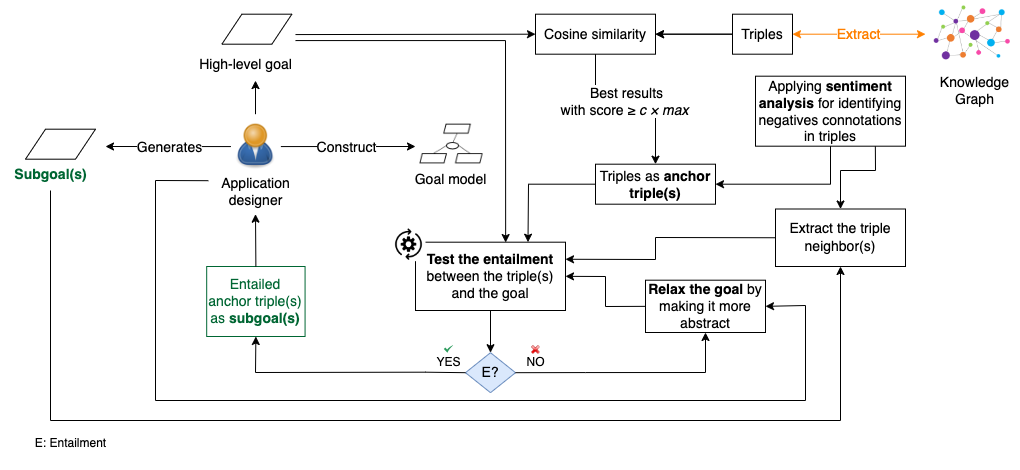

The diagram above was exported from draw.io. Its source (the exported page's mxGraphModel, read from the mxfile embedded in the PNG):
<mxGraphModel dx="2020" dy="-506" grid="1" gridSize="10" guides="1" tooltips="1" connect="1" arrows="1" fold="1" page="1" pageScale="1" pageWidth="827" pageHeight="1169" math="0" shadow="0">
  <root>
    <mxCell id="0" />
    <mxCell id="1" parent="0" />
    <mxCell id="RBtDzWbyCPd-wGMxG0a5-1" value="" style="shape=image;verticalLabelPosition=bottom;labelBackgroundColor=default;verticalAlign=top;aspect=fixed;imageAspect=0;image=data:image/png,(base64 omitted: 16432 chars);" vertex="1" parent="1">
      <mxGeometry x="175.38" y="1341.0700000000002" width="50" height="50" as="geometry" />
    </mxCell>
    <mxCell id="RBtDzWbyCPd-wGMxG0a5-2" value="&lt;font style=&quot;font-size: 14px;&quot;&gt;Application &lt;br&gt;designer&lt;/font&gt;" style="text;html=1;align=center;verticalAlign=middle;resizable=0;points=[];autosize=1;strokeColor=none;fillColor=none;" vertex="1" parent="1">
      <mxGeometry x="155.38" y="1385.69" width="90" height="50" as="geometry" />
    </mxCell>
    <mxCell id="RBtDzWbyCPd-wGMxG0a5-3" value="" style="shape=parallelogram;perimeter=parallelogramPerimeter;whiteSpace=wrap;html=1;fixedSize=1;" vertex="1" parent="1">
      <mxGeometry x="166.38" y="1233.69" width="70" height="30" as="geometry" />
    </mxCell>
    <mxCell id="RBtDzWbyCPd-wGMxG0a5-4" value="&lt;font style=&quot;font-size: 14px;&quot;&gt;High-level goal&lt;/font&gt;" style="text;html=1;align=center;verticalAlign=middle;resizable=0;points=[];autosize=1;strokeColor=none;fillColor=none;" vertex="1" parent="1">
      <mxGeometry x="130.38" y="1268.69" width="120" height="30" as="geometry" />
    </mxCell>
    <mxCell id="RBtDzWbyCPd-wGMxG0a5-5" value="&lt;font style=&quot;font-size: 14px;&quot;&gt;Cosine similarity&lt;/font&gt;" style="rounded=0;whiteSpace=wrap;html=1;" vertex="1" parent="1">
      <mxGeometry x="480" y="1233.69" width="120" height="40" as="geometry" />
    </mxCell>
    <mxCell id="RBtDzWbyCPd-wGMxG0a5-6" value="" style="endArrow=classic;html=1;rounded=0;entryX=0;entryY=0.5;entryDx=0;entryDy=0;" edge="1" parent="1" target="RBtDzWbyCPd-wGMxG0a5-5">
      <mxGeometry width="50" height="50" relative="1" as="geometry">
        <mxPoint x="240" y="1254.0700000000002" as="sourcePoint" />
        <mxPoint x="450" y="1343.69" as="targetPoint" />
      </mxGeometry>
    </mxCell>
    <mxCell id="RBtDzWbyCPd-wGMxG0a5-7" value="" style="shape=image;verticalLabelPosition=bottom;labelBackgroundColor=default;verticalAlign=top;aspect=fixed;imageAspect=0;image=data:image/png,(base64 omitted: 17916 chars);" vertex="1" parent="1">
      <mxGeometry x="870" y="1220" width="92.53" height="67.38" as="geometry" />
    </mxCell>
    <mxCell id="RBtDzWbyCPd-wGMxG0a5-8" value="&lt;span style=&quot;font-size: 14px;&quot;&gt;Knowledge&lt;br&gt;Graph&lt;/span&gt;" style="text;html=1;align=center;verticalAlign=middle;resizable=0;points=[];autosize=1;strokeColor=none;fillColor=none;" vertex="1" parent="1">
      <mxGeometry x="874.2899999999998" y="1284.7" width="90" height="50" as="geometry" />
    </mxCell>
    <mxCell id="RBtDzWbyCPd-wGMxG0a5-9" value="" style="edgeStyle=orthogonalEdgeStyle;rounded=0;orthogonalLoop=1;jettySize=auto;html=1;" edge="1" parent="1" source="RBtDzWbyCPd-wGMxG0a5-10" target="RBtDzWbyCPd-wGMxG0a5-5">
      <mxGeometry relative="1" as="geometry" />
    </mxCell>
    <mxCell id="RBtDzWbyCPd-wGMxG0a5-10" value="&lt;font style=&quot;font-size: 14px;&quot;&gt;Triples&lt;/font&gt;" style="rounded=0;whiteSpace=wrap;html=1;" vertex="1" parent="1">
      <mxGeometry x="677" y="1233.69" width="60" height="40" as="geometry" />
    </mxCell>
    <mxCell id="RBtDzWbyCPd-wGMxG0a5-11" value="" style="endArrow=classic;html=1;rounded=0;entryX=1;entryY=0.5;entryDx=0;entryDy=0;exitX=0;exitY=0.5;exitDx=0;exitDy=0;" edge="1" parent="1" source="RBtDzWbyCPd-wGMxG0a5-10" target="RBtDzWbyCPd-wGMxG0a5-5">
      <mxGeometry width="50" height="50" relative="1" as="geometry">
        <mxPoint x="500" y="1263.69" as="sourcePoint" />
        <mxPoint x="550" y="1263.69" as="targetPoint" />
      </mxGeometry>
    </mxCell>
    <mxCell id="RBtDzWbyCPd-wGMxG0a5-12" value="" style="endArrow=classic;startArrow=classic;html=1;rounded=0;entryX=0;entryY=0.5;entryDx=0;entryDy=0;exitX=1;exitY=0.5;exitDx=0;exitDy=0;strokeColor=#FF8000;" edge="1" parent="1" source="RBtDzWbyCPd-wGMxG0a5-10" target="RBtDzWbyCPd-wGMxG0a5-7">
      <mxGeometry width="50" height="50" relative="1" as="geometry">
        <mxPoint x="510" y="1393.69" as="sourcePoint" />
        <mxPoint x="820" y="1283.69" as="targetPoint" />
      </mxGeometry>
    </mxCell>
    <mxCell id="RBtDzWbyCPd-wGMxG0a5-13" value="&lt;font color=&quot;#ff8000&quot; style=&quot;font-size: 14px;&quot;&gt;Extract&lt;/font&gt;" style="edgeLabel;html=1;align=center;verticalAlign=middle;resizable=0;points=[];" vertex="1" connectable="0" parent="RBtDzWbyCPd-wGMxG0a5-12">
      <mxGeometry x="-0.2284" y="1" relative="1" as="geometry">
        <mxPoint x="14" y="1" as="offset" />
      </mxGeometry>
    </mxCell>
    <mxCell id="RBtDzWbyCPd-wGMxG0a5-14" value="&lt;font style=&quot;font-size: 14px;&quot;&gt;Triples as &lt;b&gt;anchor triple(s)&lt;/b&gt;&lt;/font&gt;" style="rounded=0;whiteSpace=wrap;html=1;" vertex="1" parent="1">
      <mxGeometry x="540" y="1383.69" width="120" height="40" as="geometry" />
    </mxCell>
    <mxCell id="RBtDzWbyCPd-wGMxG0a5-15" value="" style="endArrow=classic;html=1;rounded=0;exitX=0.5;exitY=1;exitDx=0;exitDy=0;entryX=0.5;entryY=0;entryDx=0;entryDy=0;" edge="1" parent="1" source="RBtDzWbyCPd-wGMxG0a5-5" target="RBtDzWbyCPd-wGMxG0a5-14">
      <mxGeometry width="50" height="50" relative="1" as="geometry">
        <mxPoint x="720" y="1263.69" as="sourcePoint" />
        <mxPoint x="670" y="1263.69" as="targetPoint" />
        <Array as="points">
          <mxPoint x="540" y="1320.0700000000002" />
          <mxPoint x="600" y="1320.0700000000002" />
        </Array>
      </mxGeometry>
    </mxCell>
    <mxCell id="RBtDzWbyCPd-wGMxG0a5-16" value="&lt;font style=&quot;font-size: 14px;&quot;&gt;Best results &lt;br&gt;with score&amp;nbsp;≥ &lt;i&gt;c&amp;nbsp;× max&lt;/i&gt;&amp;nbsp;&lt;/font&gt;" style="edgeLabel;html=1;align=center;verticalAlign=middle;resizable=0;points=[];" vertex="1" connectable="0" parent="RBtDzWbyCPd-wGMxG0a5-15">
      <mxGeometry x="-0.0875" y="-1" relative="1" as="geometry">
        <mxPoint x="-1" y="-1" as="offset" />
      </mxGeometry>
    </mxCell>
    <mxCell id="RBtDzWbyCPd-wGMxG0a5-17" value="&lt;span style=&quot;font-size: 14px;&quot;&gt;Applying &lt;b&gt;sentiment analysis&lt;/b&gt; for identifying negatives connotations in triples&lt;/span&gt;" style="rounded=0;whiteSpace=wrap;html=1;" vertex="1" parent="1">
      <mxGeometry x="700" y="1295.69" width="150" height="70" as="geometry" />
    </mxCell>
    <mxCell id="RBtDzWbyCPd-wGMxG0a5-18" value="" style="endArrow=classic;html=1;rounded=0;entryX=1;entryY=0.5;entryDx=0;entryDy=0;exitX=0.5;exitY=1;exitDx=0;exitDy=0;" edge="1" parent="1" source="RBtDzWbyCPd-wGMxG0a5-17" target="RBtDzWbyCPd-wGMxG0a5-14">
      <mxGeometry width="50" height="50" relative="1" as="geometry">
        <mxPoint x="720" y="1263.69" as="sourcePoint" />
        <mxPoint x="670" y="1263.69" as="targetPoint" />
        <Array as="points">
          <mxPoint x="775" y="1403.69" />
        </Array>
      </mxGeometry>
    </mxCell>
    <mxCell id="RBtDzWbyCPd-wGMxG0a5-19" value="&lt;span style=&quot;font-size: 14px;&quot;&gt;&lt;b&gt;Test the entailment&lt;/b&gt; between the triple(s) and the goal&lt;/span&gt;" style="rounded=0;whiteSpace=wrap;html=1;" vertex="1" parent="1">
      <mxGeometry x="360" y="1461.69" width="150" height="68.31" as="geometry" />
    </mxCell>
    <mxCell id="RBtDzWbyCPd-wGMxG0a5-20" value="&lt;font style=&quot;font-size: 14px;&quot;&gt;E?&lt;/font&gt;" style="rhombus;whiteSpace=wrap;html=1;fillColor=#dae8fc;strokeColor=#6c8ebf;" vertex="1" parent="1">
      <mxGeometry x="410" y="1572.19" width="50" height="40" as="geometry" />
    </mxCell>
    <mxCell id="RBtDzWbyCPd-wGMxG0a5-21" value="" style="endArrow=classic;html=1;rounded=0;entryX=0.5;entryY=0;entryDx=0;entryDy=0;exitX=0.5;exitY=1;exitDx=0;exitDy=0;" edge="1" parent="1" source="RBtDzWbyCPd-wGMxG0a5-19" target="RBtDzWbyCPd-wGMxG0a5-20">
      <mxGeometry width="50" height="50" relative="1" as="geometry">
        <mxPoint x="491" y="1556.69" as="sourcePoint" />
        <mxPoint x="671.38" y="1441.19" as="targetPoint" />
      </mxGeometry>
    </mxCell>
    <mxCell id="RBtDzWbyCPd-wGMxG0a5-22" value="&lt;font color=&quot;#006633&quot; style=&quot;font-size: 14px;&quot;&gt;Entailed anchor triple(s) as &lt;b style=&quot;&quot;&gt;subgoal(s)&lt;/b&gt;&lt;/font&gt;" style="rounded=0;whiteSpace=wrap;html=1;strokeColor=#006633;" vertex="1" parent="1">
      <mxGeometry x="151.19" y="1486" width="98.38" height="70" as="geometry" />
    </mxCell>
    <mxCell id="RBtDzWbyCPd-wGMxG0a5-23" value="" style="endArrow=classic;html=1;rounded=0;entryX=0.5;entryY=1;entryDx=0;entryDy=0;exitX=0;exitY=0.5;exitDx=0;exitDy=0;" edge="1" parent="1" source="RBtDzWbyCPd-wGMxG0a5-20" target="RBtDzWbyCPd-wGMxG0a5-22">
      <mxGeometry width="50" height="50" relative="1" as="geometry">
        <mxPoint x="555.38" y="1566.19" as="sourcePoint" />
        <mxPoint x="470.38" y="1566.19" as="targetPoint" />
        <Array as="points">
          <mxPoint x="370" y="1591.69" />
          <mxPoint x="200" y="1592" />
        </Array>
      </mxGeometry>
    </mxCell>
    <mxCell id="RBtDzWbyCPd-wGMxG0a5-25" value="" style="endArrow=classic;html=1;rounded=0;exitX=1;exitY=0.5;exitDx=0;exitDy=0;entryX=0.5;entryY=1;entryDx=0;entryDy=0;" edge="1" parent="1" source="RBtDzWbyCPd-wGMxG0a5-20" target="RBtDzWbyCPd-wGMxG0a5-68">
      <mxGeometry width="50" height="50" relative="1" as="geometry">
        <mxPoint x="420.38" y="1566.19" as="sourcePoint" />
        <mxPoint x="590" y="1470.44" as="targetPoint" />
        <Array as="points">
          <mxPoint x="530" y="1592.0700000000002" />
          <mxPoint x="650" y="1592" />
        </Array>
      </mxGeometry>
    </mxCell>
    <mxCell id="RBtDzWbyCPd-wGMxG0a5-26" value="YES" style="text;html=1;align=center;verticalAlign=middle;resizable=0;points=[];autosize=1;strokeColor=none;fillColor=none;" vertex="1" parent="1">
      <mxGeometry x="368" y="1567.19" width="50" height="30" as="geometry" />
    </mxCell>
    <mxCell id="RBtDzWbyCPd-wGMxG0a5-27" value="NO" style="text;html=1;align=center;verticalAlign=middle;resizable=0;points=[];autosize=1;strokeColor=none;fillColor=none;" vertex="1" parent="1">
      <mxGeometry x="460.38" y="1567.19" width="40" height="30" as="geometry" />
    </mxCell>
    <mxCell id="RBtDzWbyCPd-wGMxG0a5-29" value="" style="endArrow=classic;html=1;rounded=0;entryX=0.75;entryY=0;entryDx=0;entryDy=0;exitX=0;exitY=0.5;exitDx=0;exitDy=0;" edge="1" parent="1" source="RBtDzWbyCPd-wGMxG0a5-14" target="RBtDzWbyCPd-wGMxG0a5-19">
      <mxGeometry width="50" height="50" relative="1" as="geometry">
        <mxPoint x="500" y="1538.69" as="sourcePoint" />
        <mxPoint x="450" y="1538.69" as="targetPoint" />
        <Array as="points">
          <mxPoint x="473" y="1403.69" />
        </Array>
      </mxGeometry>
    </mxCell>
    <mxCell id="RBtDzWbyCPd-wGMxG0a5-45" value="" style="endArrow=classic;html=1;rounded=0;exitX=-0.028;exitY=0.29;exitDx=0;exitDy=0;exitPerimeter=0;entryX=1;entryY=0.5;entryDx=0;entryDy=0;" edge="1" parent="1" source="RBtDzWbyCPd-wGMxG0a5-2" target="RBtDzWbyCPd-wGMxG0a5-68">
      <mxGeometry width="50" height="50" relative="1" as="geometry">
        <mxPoint x="630" y="1653.69" as="sourcePoint" />
        <mxPoint x="760" y="1610" as="targetPoint" />
        <Array as="points">
          <mxPoint x="100" y="1400" />
          <mxPoint x="100" y="1620" />
          <mxPoint x="750" y="1620" />
          <mxPoint x="750" y="1525" />
        </Array>
      </mxGeometry>
    </mxCell>
    <mxCell id="RBtDzWbyCPd-wGMxG0a5-49" value="" style="endArrow=classic;html=1;rounded=0;entryX=0.601;entryY=0.005;entryDx=0;entryDy=0;entryPerimeter=0;" edge="1" parent="1" target="RBtDzWbyCPd-wGMxG0a5-19">
      <mxGeometry width="50" height="50" relative="1" as="geometry">
        <mxPoint x="240" y="1260.0700000000002" as="sourcePoint" />
        <mxPoint x="450.0999999999999" y="1433.57" as="targetPoint" />
        <Array as="points">
          <mxPoint x="450" y="1260.0700000000002" />
        </Array>
      </mxGeometry>
    </mxCell>
    <mxCell id="RBtDzWbyCPd-wGMxG0a5-50" value="" style="endArrow=classic;html=1;rounded=0;exitX=0.5;exitY=0;exitDx=0;exitDy=0;" edge="1" parent="1" source="RBtDzWbyCPd-wGMxG0a5-22">
      <mxGeometry width="50" height="50" relative="1" as="geometry">
        <mxPoint x="200.3800000000001" y="1473.69" as="sourcePoint" />
        <mxPoint x="200" y="1433.69" as="targetPoint" />
      </mxGeometry>
    </mxCell>
    <mxCell id="RBtDzWbyCPd-wGMxG0a5-51" value="" style="shape=image;verticalLabelPosition=bottom;labelBackgroundColor=default;verticalAlign=top;aspect=fixed;imageAspect=0;image=data:image/png,(base64 omitted: 2444 chars);" vertex="1" parent="1">
      <mxGeometry x="364.03" y="1343.69" width="64.35" height="40" as="geometry" />
    </mxCell>
    <mxCell id="RBtDzWbyCPd-wGMxG0a5-52" value="" style="endArrow=classic;html=1;rounded=0;exitX=1;exitY=0.5;exitDx=0;exitDy=0;" edge="1" parent="1" source="RBtDzWbyCPd-wGMxG0a5-1">
      <mxGeometry width="50" height="50" relative="1" as="geometry">
        <mxPoint x="230" y="1364.0700000000002" as="sourcePoint" />
        <mxPoint x="360" y="1366" as="targetPoint" />
      </mxGeometry>
    </mxCell>
    <mxCell id="RBtDzWbyCPd-wGMxG0a5-53" value="&lt;font style=&quot;font-size: 14px;&quot;&gt;Construct&lt;/font&gt;" style="edgeLabel;html=1;align=center;verticalAlign=middle;resizable=0;points=[];" vertex="1" connectable="0" parent="RBtDzWbyCPd-wGMxG0a5-52">
      <mxGeometry x="-0.3501" relative="1" as="geometry">
        <mxPoint x="21" as="offset" />
      </mxGeometry>
    </mxCell>
    <mxCell id="RBtDzWbyCPd-wGMxG0a5-54" value="&lt;span style=&quot;font-size: 14px;&quot;&gt;Goal model&lt;/span&gt;" style="text;html=1;align=center;verticalAlign=middle;resizable=0;points=[];autosize=1;strokeColor=none;fillColor=none;" vertex="1" parent="1">
      <mxGeometry x="345" y="1383.69" width="100" height="30" as="geometry" />
    </mxCell>
    <mxCell id="RBtDzWbyCPd-wGMxG0a5-55" value="&lt;div style=&quot;text-align: left;&quot;&gt;&lt;span style=&quot;background-color: initial;&quot;&gt;E: Entailment&lt;/span&gt;&lt;/div&gt;&lt;div style=&quot;text-align: left;&quot;&gt;&lt;br&gt;&lt;/div&gt;" style="text;html=1;align=center;verticalAlign=middle;resizable=0;points=[];autosize=1;strokeColor=none;fillColor=none;" vertex="1" parent="1">
      <mxGeometry x="-30" y="1650" width="90" height="40" as="geometry" />
    </mxCell>
    <mxCell id="RBtDzWbyCPd-wGMxG0a5-58" value="" style="endArrow=classic;html=1;rounded=0;" edge="1" parent="1">
      <mxGeometry width="50" height="50" relative="1" as="geometry">
        <mxPoint x="200" y="1333.69" as="sourcePoint" />
        <mxPoint x="200" y="1300.0700000000002" as="targetPoint" />
      </mxGeometry>
    </mxCell>
    <mxCell id="RBtDzWbyCPd-wGMxG0a5-59" value="" style="sketch=0;html=1;aspect=fixed;strokeColor=none;shadow=0;align=center;fillColor=#2D9C5E;verticalAlign=top;labelPosition=center;verticalLabelPosition=bottom;shape=mxgraph.gcp2.check" vertex="1" parent="1">
      <mxGeometry x="388.31" y="1564.69" width="9.38" height="7.5" as="geometry" />
    </mxCell>
    <mxCell id="RBtDzWbyCPd-wGMxG0a5-64" value="" style="shape=image;html=1;verticalAlign=top;verticalLabelPosition=bottom;labelBackgroundColor=#ffffff;imageAspect=0;aspect=fixed;image=https://cdn1.iconfinder.com/data/icons/nuvola2/48x48/actions/button_cancel.png" vertex="1" parent="1">
      <mxGeometry x="475.38" y="1564.44" width="10" height="10" as="geometry" />
    </mxCell>
    <mxCell id="RBtDzWbyCPd-wGMxG0a5-65" value="" style="shape=image;verticalLabelPosition=bottom;labelBackgroundColor=default;verticalAlign=top;aspect=fixed;imageAspect=0;image=https://static.thenounproject.com/png/2965944-200.png;imageBackground=default;" vertex="1" parent="1">
      <mxGeometry x="337" y="1447.69" width="33" height="33" as="geometry" />
    </mxCell>
    <mxCell id="RBtDzWbyCPd-wGMxG0a5-68" value="&lt;font style=&quot;font-size: 14px;&quot;&gt;&lt;b&gt;Relax the goal &lt;/b&gt;by making it more abstract&lt;/font&gt;" style="rounded=0;whiteSpace=wrap;html=1;" vertex="1" parent="1">
      <mxGeometry x="590" y="1499.69" width="120" height="52.31" as="geometry" />
    </mxCell>
    <mxCell id="RBtDzWbyCPd-wGMxG0a5-70" value="" style="endArrow=classic;html=1;rounded=0;exitX=0;exitY=0.5;exitDx=0;exitDy=0;entryX=1;entryY=0.5;entryDx=0;entryDy=0;" edge="1" parent="1" source="RBtDzWbyCPd-wGMxG0a5-68" target="RBtDzWbyCPd-wGMxG0a5-19">
      <mxGeometry width="50" height="50" relative="1" as="geometry">
        <mxPoint x="420" y="1530" as="sourcePoint" />
        <mxPoint x="510" y="1479" as="targetPoint" />
        <Array as="points">
          <mxPoint x="550" y="1526" />
          <mxPoint x="550" y="1496" />
        </Array>
      </mxGeometry>
    </mxCell>
    <mxCell id="RBtDzWbyCPd-wGMxG0a5-71" value="" style="shape=parallelogram;perimeter=parallelogramPerimeter;whiteSpace=wrap;html=1;fixedSize=1;" vertex="1" parent="1">
      <mxGeometry x="-30" y="1348.69" width="70" height="30" as="geometry" />
    </mxCell>
    <mxCell id="RBtDzWbyCPd-wGMxG0a5-73" value="" style="endArrow=classic;html=1;rounded=0;exitX=0;exitY=0.5;exitDx=0;exitDy=0;" edge="1" parent="1" source="RBtDzWbyCPd-wGMxG0a5-1">
      <mxGeometry width="50" height="50" relative="1" as="geometry">
        <mxPoint x="210" y="1343.69" as="sourcePoint" />
        <mxPoint x="50" y="1366" as="targetPoint" />
      </mxGeometry>
    </mxCell>
    <mxCell id="RBtDzWbyCPd-wGMxG0a5-74" value="&lt;font style=&quot;font-size: 14px;&quot;&gt;Generates&lt;/font&gt;" style="edgeLabel;html=1;align=center;verticalAlign=middle;resizable=0;points=[];" vertex="1" connectable="0" parent="RBtDzWbyCPd-wGMxG0a5-73">
      <mxGeometry x="0.1193" relative="1" as="geometry">
        <mxPoint x="8" as="offset" />
      </mxGeometry>
    </mxCell>
    <mxCell id="RBtDzWbyCPd-wGMxG0a5-75" value="&lt;font color=&quot;#006633&quot; style=&quot;font-size: 14px;&quot;&gt;&lt;b&gt;Subgoal(s)&lt;/b&gt;&lt;/font&gt;" style="text;html=1;align=center;verticalAlign=middle;resizable=0;points=[];autosize=1;strokeColor=none;fillColor=none;" vertex="1" parent="1">
      <mxGeometry x="-55" y="1378.69" width="100" height="30" as="geometry" />
    </mxCell>
    <mxCell id="RBtDzWbyCPd-wGMxG0a5-76" value="&lt;font style=&quot;font-size: 14px;&quot;&gt;Extract the triple neighbor(s)&lt;/font&gt;&lt;span style=&quot;color: rgb(249, 249, 249); font-family: Söhne, ui-sans-serif, system-ui, -apple-system, &amp;quot;Segoe UI&amp;quot;, Roboto, Ubuntu, Cantarell, &amp;quot;Noto Sans&amp;quot;, sans-serif, &amp;quot;Helvetica Neue&amp;quot;, Arial, &amp;quot;Apple Color Emoji&amp;quot;, &amp;quot;Segoe UI Emoji&amp;quot;, &amp;quot;Segoe UI Symbol&amp;quot;, &amp;quot;Noto Color Emoji&amp;quot;; font-size: 16px; text-align: start; white-space-collapse: preserve; background-color: rgb(23, 23, 23);&quot;&gt;&lt;/span&gt;" style="rounded=0;whiteSpace=wrap;html=1;" vertex="1" parent="1">
      <mxGeometry x="720" y="1428.5" width="130" height="57.5" as="geometry" />
    </mxCell>
    <mxCell id="RBtDzWbyCPd-wGMxG0a5-77" value="" style="endArrow=classic;html=1;rounded=0;entryX=0.5;entryY=1;entryDx=0;entryDy=0;" edge="1" parent="1" target="RBtDzWbyCPd-wGMxG0a5-76">
      <mxGeometry width="50" height="50" relative="1" as="geometry">
        <mxPoint x="-5" y="1410" as="sourcePoint" />
        <mxPoint x="60" y="1376" as="targetPoint" />
        <Array as="points">
          <mxPoint x="-5" y="1640" />
          <mxPoint x="785" y="1640" />
        </Array>
      </mxGeometry>
    </mxCell>
    <mxCell id="RBtDzWbyCPd-wGMxG0a5-80" value="" style="endArrow=classic;html=1;rounded=0;exitX=0.799;exitY=1.002;exitDx=0;exitDy=0;entryX=0.5;entryY=0;entryDx=0;entryDy=0;exitPerimeter=0;" edge="1" parent="1" source="RBtDzWbyCPd-wGMxG0a5-17" target="RBtDzWbyCPd-wGMxG0a5-76">
      <mxGeometry width="50" height="50" relative="1" as="geometry">
        <mxPoint x="540" y="1490" as="sourcePoint" />
        <mxPoint x="590" y="1440" as="targetPoint" />
        <Array as="points">
          <mxPoint x="820" y="1390" />
          <mxPoint x="785" y="1390" />
        </Array>
      </mxGeometry>
    </mxCell>
    <mxCell id="RBtDzWbyCPd-wGMxG0a5-81" value="" style="endArrow=classic;html=1;rounded=0;exitX=0;exitY=0.5;exitDx=0;exitDy=0;entryX=1;entryY=0.25;entryDx=0;entryDy=0;" edge="1" parent="1" source="RBtDzWbyCPd-wGMxG0a5-76" target="RBtDzWbyCPd-wGMxG0a5-19">
      <mxGeometry width="50" height="50" relative="1" as="geometry">
        <mxPoint x="430" y="1440" as="sourcePoint" />
        <mxPoint x="480" y="1390" as="targetPoint" />
        <Array as="points">
          <mxPoint x="600" y="1457" />
          <mxPoint x="600" y="1479" />
        </Array>
      </mxGeometry>
    </mxCell>
  </root>
</mxGraphModel>